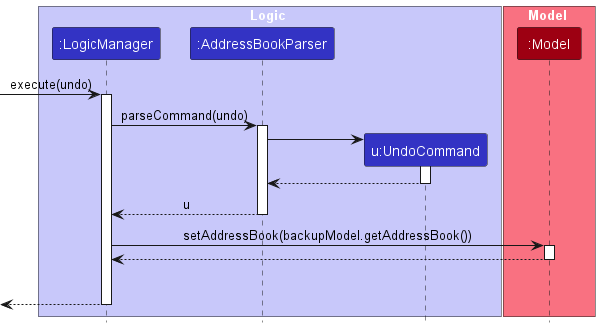

The diagram above was rendered by PlantUML. Its source (embedded in the PNG):
@startuml
!include style.puml
skinparam ArrowFontStyle plain

box Logic LOGIC_COLOR_T1
participant ":LogicManager" as LogicManager LOGIC_COLOR
participant ":AddressBookParser" as AddressBookParser LOGIC_COLOR
participant "u:UndoCommand" as UndoCommand LOGIC_COLOR
end box

box Model MODEL_COLOR_T1
participant ":Model" as Model MODEL_COLOR
end box

[-> LogicManager : execute(undo)
activate LogicManager

LogicManager -> AddressBookParser : parseCommand(undo)
activate AddressBookParser

create UndoCommand
AddressBookParser -> UndoCommand
activate UndoCommand

UndoCommand --> AddressBookParser
deactivate UndoCommand

AddressBookParser --> LogicManager : u
deactivate AddressBookParser

LogicManager -> Model : setAddressBook(backupModel.getAddressBook())


activate Model


Model --> LogicManager
deactivate Model

deactivate UndoCommand
UndoCommand -[hidden]-> LogicManager : result


[<--LogicManager
deactivate LogicManager
@enduml